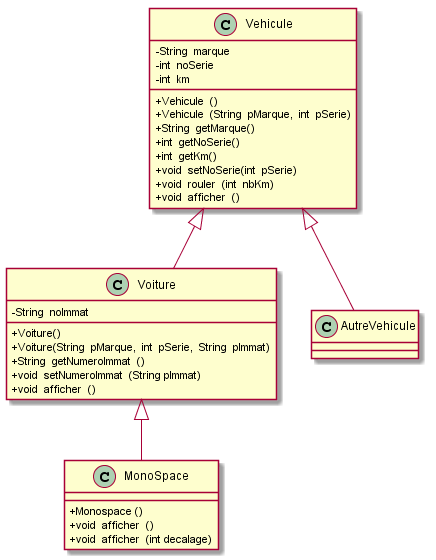

The diagram above was rendered by PlantUML. Its source (embedded in the PNG):
@startuml
skinparam classAttributeIconSize 0

class Vehicule {
	- String  marque
	- int  noSerie
	- int  km
	+ Vehicule  ()
	+ Vehicule  (String  pMarque,  int  pSerie)
	+ String  getMarque()
	+ int  getNoSerie()
	+ int  getKm()
	+ void  setNoSerie(int  pSerie)
    + void  rouler  (int  nbKm)
	+ void  afficher  ()
}

class Voiture {
	-  String  noImmat
	+ Voiture()
	+ Voiture(String  pMarque,  int  pSerie,  String  pImmat)
	+ String  getNumeroImmat  ()  
	+ void  setNumeroImmat  (String pImmat)
	+ void  afficher  ()
} 

class  MonoSpace {
	+  Monospace () 
	+ void  afficher  ()
	+ void  afficher  (int decalage)
} 

class AutreVehicule {
} 

Vehicule <|-- Voiture
Voiture <|-- MonoSpace
Vehicule <|-- AutreVehicule

@enduml